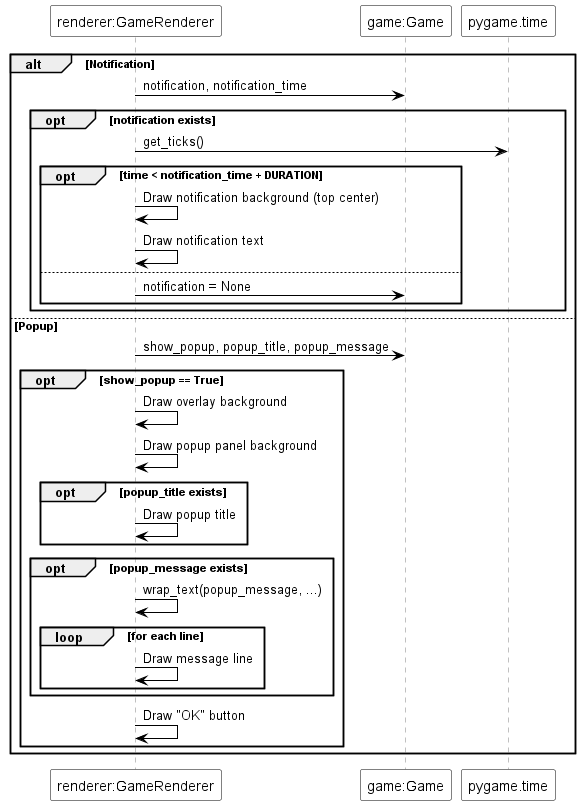

The diagram above was rendered by PlantUML. Its source (embedded in the PNG):
@startuml
skinparam sequence {
  ParticipantBackgroundColor white
  ParticipantBorderColor black
  ArrowColor black
  LifeLineBorderColor gray
  LifeLineBackgroundColor lightgray
}

participant "renderer:GameRenderer" as Renderer
participant "game:Game" as Game
participant "pygame.time" as Time

alt Notification
    Renderer -> Game : notification, notification_time
    opt notification exists
        Renderer -> Time : get_ticks()
        opt time < notification_time + DURATION
            Renderer -> Renderer : Draw notification background (top center)
            Renderer -> Renderer : Draw notification text
        else
            Renderer -> Game : notification = None
        end
    end
else Popup
    Renderer -> Game : show_popup, popup_title, popup_message
    opt show_popup == True
        Renderer -> Renderer : Draw overlay background
        Renderer -> Renderer : Draw popup panel background
        opt popup_title exists
            Renderer -> Renderer : Draw popup title
        end
        opt popup_message exists
            Renderer -> Renderer : wrap_text(popup_message, ...)
            loop for each line
                Renderer -> Renderer : Draw message line
            end
        end
        Renderer -> Renderer : Draw "OK" button
    end
end
@enduml